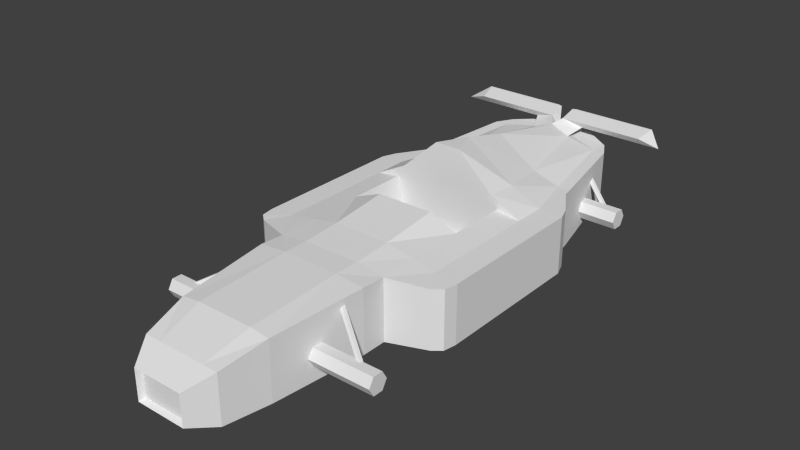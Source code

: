 # Source: track1_2.blend  (saved by Blender 3.0.42; exported with 4.5.12 LTS)
import bpy
from mathutils import Matrix  # noqa: F401  (used for matrix-valued properties, if any)

bpy.ops.wm.read_factory_settings(use_empty=True)
scene = bpy.context.scene
scene.name = 'Scene'

# ---- materials (node trees are filled in below, after node groups)
mat_mat___dddddd___primary = bpy.data.materials.new('mat [#dddddd] [primary]')
mat_mat___dddddd___primary.alpha_threshold = 0.0
mat_mat___dddddd___primary.use_transparent_shadow = False
mat_mat___dddddd___primary.roughness = 0.5
mat_mat___dddddd___primary.specular_intensity = 0.0

# ---- material node trees

# ---- world
world_world = bpy.data.worlds.new('World'); scene.world = world_world
world_world.color = (0.05088, 0.05088, 0.05088)
world_world.use_sun_shadow = False
world_world.sun_shadow_jitter_overblur = 0.0
world_world.cycles.sampling_method = 'NONE'
world_world.cycles.sample_map_resolution = 256

# ---- meshes
me_chassis = bpy.data.meshes.new('chassis')
me_chassis.from_pydata([(0.0, -0.04597, -0.1829), (0.0, -0.4746, -0.1829), (0.0, -1.542, 0.2407), (0.2, -1.542, 0.2407), (0.3332, -1.542, 0.2239), (0.0, -0.8849, 0.2717), (0.4, -0.8849, 0.2549), (0.2, -0.8849, 0.2717), (0.0, -1.542, -0.1829), (0.2, -1.542, -0.1829), (0.3332, -1.542, -0.1829), (0.0, -0.8849, -0.1829), (0.4, -0.8849, -0.1829), (0.2, -0.8849, -0.1829), (0.0, -1.85, 0.155), (0.1661, -1.85, 0.155), (0.2768, -1.85, 0.155), (0.0, -1.85, -0.1829), (0.1661, -1.85, -0.1829), (0.2768, -1.85, -0.1829), (0.0, -1.98, 0.05845), (0.0, -2.019, 0.07275), (0.1615, -1.98, 0.05845), (0.1766, -2.019, 0.07256), (0.1712, -2.019, 0.07275), (0.0, -2.018, -0.1432), (0.0, -1.98, -0.131), (0.1766, -2.019, -0.143), (0.1615, -1.98, -0.131), (0.1712, -2.018, -0.1432), (0.4, -0.7145, 0.2461), (0.661, -0.6151, 0.2217), (0.4, -0.7145, -0.1829), (0.661, -0.6151, -0.1829), (0.7369, -0.4746, 0.2217), (0.7369, -0.4746, -0.1829), (0.7369, 0.606, 0.2217), (0.7369, 0.606, -0.1829), (0.7022, 0.7008, 0.2217), (0.7022, 0.7008, -0.1829), (0.5767, 0.9035, 0.2217), (0.5767, 0.9035, -0.1829), (0.5658, 0.9636, 0.2217), (0.5658, 0.9636, -0.1829), (0.4588, 1.58, 0.2549), (0.4588, 1.58, -0.09271), (0.2, -0.04597, 0.3349), (0.0, -0.04597, 0.3349), (0.4, -0.04597, 0.2549), (0.3717, 1.58, 0.2549), (0.0, 1.615, 0.3462), (0.4787, 0.9636, 0.2232), (0.0, 0.9636, 0.475), (0.1436, 1.604, 0.2895), (0.2867, 0.9636, 0.2843), (0.0, 0.606, 0.5666), (0.352, 0.606, 0.325), (0.0, -0.7145, 0.2717), (0.2, -0.7145, 0.2717), (0.4, -0.4514, 0.2549), (0.0, -0.4514, 0.2893), (0.2, -0.4514, 0.2893), (0.3897, 1.702, 0.2549), (0.2099, 1.807, 0.2733), (0.2099, 1.807, -0.0284), (0.3897, 1.702, -0.0417), (0.02941, 1.735, 0.2736), (0.0, 1.839, 0.2733), (0.0, 1.727, 0.2796), (0.7369, -0.04597, 0.2217), (0.7369, -0.04597, -0.1829), (0.5684, -0.04597, 0.2278), (0.5684, -0.463, 0.2279), (0.5684, 0.606, 0.2275), (0.721, -0.5662, 0.2217), (0.721, -0.5662, -0.1829), (0.0456, 1.685, 0.3789), (0.1892, 1.718, 0.3318), (0.07501, 1.821, 0.4134), (0.0456, 1.811, 0.4119), (0.6528, 1.685, 0.3789), (0.7965, 1.718, 0.3318), (0.6822, 1.821, 0.4134), (0.6528, 1.811, 0.4119), (0.0, 0.3778, 0.5794), (0.352, 0.3778, 0.341), (0.08801, 0.3778, 0.5794), (0.7369, 0.3778, -0.1829), (0.7369, 0.3778, 0.2217), (0.5684, 0.3778, 0.2278), (0.0, 0.3778, 0.341), (0.08801, 0.3778, 0.341), (0.4, 0.3778, 0.2549), (0.0, 1.58, -0.09271), (0.352, 0.3778, 0.2549), (0.0, 0.3778, 0.2549), (0.08801, 0.3778, 0.2549), (0.352, 0.3778, -0.02883), (0.0, 0.3778, -0.02883), (0.2, 0.3778, -0.02883), (0.3349, -0.3685, -0.02883), (0.0, -0.4514, -0.02883), (0.2, -0.4514, -0.02883), (0.352, -0.04597, -0.02883), (0.2, -0.04597, 0.2924), (0.0, -0.04597, 0.2924), (0.3349, -0.3685, 0.1383), (0.2, -0.04597, -0.02883), (0.0, -0.04597, -0.02883), (0.0, -0.4514, 0.1383), (0.2, -0.4514, 0.1383), (0.3349, -0.2897, 0.2318), (0.0, -0.3187, 0.2318), (0.2, -0.3187, 0.2318), (0.4, -0.4746, -0.1829), (0.4, -0.04597, -0.1829), (0.0, 0.3778, -0.1829), (0.0, 0.9636, -0.1829), (0.4, 0.3778, -0.1829), (0.0, 0.606, -0.1829), (0.4, 0.606, -0.1829), (0.4, 0.9636, -0.1829), (0.0, 1.839, -0.0284), (0.3277, -1.151, -0.0225), (0.7939, -1.151, -0.0225), (0.3277, -1.186, -0.08312), (0.7939, -1.186, -0.08312), (0.3277, -1.256, -0.08312), (0.7939, -1.256, -0.08312), (0.3277, -1.291, -0.0225), (0.7939, -1.291, -0.0225), (0.3277, -1.256, 0.03812), (0.7939, -1.256, 0.03812), (0.3277, -1.186, 0.03812), (0.7939, -1.186, 0.03812), (0.3277, 1.311, -0.0225), (0.7939, 1.311, -0.0225), (0.3277, 1.276, -0.08312), (0.7939, 1.276, -0.08312), (0.3277, 1.206, -0.08312), (0.7939, 1.206, -0.08312), (0.3277, 1.171, -0.0225), (0.7939, 1.171, -0.0225), (0.3277, 1.206, 0.03812), (0.7939, 1.206, 0.03812), (0.3277, 1.276, 0.03812), (0.7939, 1.276, 0.03812), (0.375, -1.004, 0.1926), (0.672, -1.183, 0.01098), (0.3626, -1.011, 0.1794), (0.6595, -1.191, -0.002225), (0.354, -1.029, 0.1825), (0.651, -1.208, 0.0009323), (0.3579, -1.039, 0.1989), (0.6549, -1.218, 0.0173), (0.3704, -1.031, 0.2121), (0.6674, -1.211, 0.03051), (0.379, -1.014, 0.2089), (0.6759, -1.193, 0.02735), (0.375, 1.473, 0.1926), (0.672, 1.294, 0.01098), (0.3626, 1.466, 0.1794), (0.6595, 1.286, -0.002225), (0.354, 1.448, 0.1825), (0.651, 1.269, 0.0009323), (0.3579, 1.438, 0.1989), (0.6549, 1.259, 0.0173), (0.3704, 1.446, 0.2121), (0.6674, 1.266, 0.03051), (0.379, 1.463, 0.2089), (0.6759, 1.283, 0.02735), (0.3977, -0.04597, 0.2415)], [], [(9, 8, 11, 13), (10, 9, 13, 12), (6, 4, 10, 12), (10, 4, 16, 19), (4, 6, 7, 3), (3, 7, 5, 2), (115, 114, 1, 0), (16, 15, 24, 23), (15, 14, 21, 24), (9, 10, 19, 18), (8, 9, 18, 17), (4, 3, 15, 16), (3, 2, 14, 15), (19, 16, 23, 27), (17, 18, 29, 25), (18, 19, 27, 29), (22, 23, 24), (27, 28, 29), (22, 28, 27, 23), (20, 22, 24, 21), (25, 29, 28, 26), (28, 22, 20, 26), (30, 32, 33, 31), (6, 12, 32, 30), (88, 87, 37, 36), (36, 37, 39, 38), (38, 39, 41, 40), (40, 41, 43, 42), (42, 43, 45, 44), (53, 49, 66), (53, 50, 52, 54), (44, 49, 51, 42), (49, 53, 54, 51), (61, 59, 48, 46), (44, 45, 65, 62), (44, 62, 49), (68, 50, 76, 79), (63, 66, 62), (54, 52, 55, 56), (5, 7, 58, 57), (7, 6, 30, 58), (40, 42, 51), (51, 54, 56, 73), (58, 30, 59, 61), (57, 58, 61, 60), (31, 72, 30), (31, 74, 72), (49, 62, 66), (66, 67, 68), (62, 65, 64, 63), (67, 66, 63), (60, 61, 46, 47), (34, 35, 70, 69), (71, 48, 59, 72), (69, 71, 72, 34), (72, 59, 30), (89, 88, 36, 73), (40, 51, 73), (38, 40, 73), (36, 38, 73), (74, 34, 72), (79, 76, 80, 83), (33, 75, 74, 31), (35, 34, 74, 75), (53, 66, 78, 77), (66, 68, 79, 78), (50, 53, 77, 76), (82, 83, 80, 81), (77, 78, 82, 81), (78, 79, 83, 82), (76, 77, 81, 80), (86, 85, 56), (56, 55, 86), (71, 69, 88, 89), (69, 70, 87, 88), (73, 56, 85, 89), (55, 84, 86), (86, 84, 90, 91), (86, 91, 85), (71, 89, 92, 48), (89, 85, 92), (85, 91, 96, 94), (65, 45, 93), (64, 65, 93), (91, 90, 95, 96), (85, 94, 92), (94, 96, 99, 97), (96, 95, 98, 99), (102, 101, 109, 110), (107, 108, 101, 102), (94, 97, 92), (47, 46, 104, 105), (48, 104, 46), (99, 98, 108, 107), (100, 102, 110, 106), (103, 107, 102, 100), (97, 99, 107, 103), (110, 109, 112, 113), (106, 110, 113, 111), (103, 100, 171), (111, 104, 171), (100, 106, 171), (104, 113, 112, 105), (113, 104, 111), (70, 35, 114, 115), (114, 32, 1), (13, 11, 1), (32, 13, 1), (13, 32, 12), (75, 114, 35), (75, 33, 114), (33, 32, 114), (115, 0, 116, 118), (120, 119, 117, 121), (70, 115, 118, 87), (118, 116, 119, 120), (87, 118, 120, 37), (121, 41, 120), (120, 41, 39), (120, 39, 37), (43, 41, 121), (45, 121, 117, 93), (45, 43, 121), (63, 64, 122, 67), (122, 64, 93), (123, 124, 126, 125), (125, 126, 128, 127), (127, 128, 130, 129), (129, 130, 132, 131), (126, 124, 134, 132, 130, 128), (133, 134, 124, 123), (131, 132, 134, 133), (123, 125, 127, 129, 131, 133), (135, 136, 138, 137), (137, 138, 140, 139), (139, 140, 142, 141), (141, 142, 144, 143), (138, 136, 146, 144, 142, 140), (145, 146, 136, 135), (143, 144, 146, 145), (135, 137, 139, 141, 143, 145), (147, 148, 150, 149), (149, 150, 152, 151), (151, 152, 154, 153), (153, 154, 156, 155), (150, 148, 158, 156, 154, 152), (157, 158, 148, 147), (155, 156, 158, 157), (147, 149, 151, 153, 155, 157), (159, 160, 162, 161), (161, 162, 164, 163), (163, 164, 166, 165), (165, 166, 168, 167), (162, 160, 170, 168, 166, 164), (169, 170, 160, 159), (167, 168, 170, 169), (159, 161, 163, 165, 167, 169), (92, 97, 103, 171), (171, 48, 92), (171, 106, 111), (104, 48, 171)])
me_chassis.materials.append(mat_mat___dddddd___primary)
me_chassis.use_remesh_preserve_volume = False
me_chassis.use_remesh_preserve_attributes = False
me_chassis.use_mirror_vertex_groups = False
me_chassis.update()

# ---- objects
ob_chassis_col_rigid = bpy.data.objects.new('chassis-col-rigid', me_chassis)
ob_wheel_fl = bpy.data.objects.new('wheel_fl', None)
ob_wheel_fr = bpy.data.objects.new('wheel_fr', None)
ob_wheel_rl = bpy.data.objects.new('wheel_rl', None)
ob_wheel_rr = bpy.data.objects.new('wheel_rr', None)

# ---- transforms, parenting, visibility, modifiers, constraints
ob_chassis_col_rigid.location = (0.0, 0.0, 0.0)
ob_chassis_col_rigid.lineart.crease_threshold = 0.0
_m = ob_chassis_col_rigid.modifiers.new('Mirror', 'MIRROR')
ob_wheel_fl.location = (0.7168, -1.212, -0.0225)
ob_wheel_fl.empty_image_offset = (0.0, 0.0)
ob_wheel_fl.lineart.crease_threshold = 0.0
ob_wheel_fr.location = (-0.7168, -1.212, -0.0225)
ob_wheel_fr.empty_image_offset = (0.0, 0.0)
ob_wheel_fr.lineart.crease_threshold = 0.0
ob_wheel_rl.location = (0.7352, 1.238, -0.0225)
ob_wheel_rl.empty_image_offset = (0.0, 0.0)
ob_wheel_rl.lineart.crease_threshold = 0.0
ob_wheel_rr.location = (-0.7352, 1.238, -0.0225)
ob_wheel_rr.empty_image_offset = (0.0, 0.0)
ob_wheel_rr.lineart.crease_threshold = 0.0

# ---- collection membership
scene.collection.objects.link(ob_chassis_col_rigid)
scene.collection.objects.link(ob_wheel_fl)
scene.collection.objects.link(ob_wheel_fr)
scene.collection.objects.link(ob_wheel_rl)
scene.collection.objects.link(ob_wheel_rr)

# ---- scene / render settings (as saved in the file)
scene.frame_start = 1; scene.frame_end = 250; scene.frame_set(1)
scene.render.engine = 'BLENDER_EEVEE_NEXT'
scene.render.resolution_percentage = 50
scene.render.dither_intensity = 0.0
scene.cycles.use_denoising = False
scene.cycles.samples = 10
scene.cycles.sampling_pattern = 'TABULATED_SOBOL'
scene.cycles.light_sampling_threshold = 0.0
scene.cycles.use_adaptive_sampling = False
scene.cycles.use_light_tree = False
scene.cycles.blur_glossy = 0.0
scene.cycles.pixel_filter_type = 'GAUSSIAN'
scene.cycles.sample_clamp_indirect = 0.0
scene.view_settings.view_transform = 'Standard'
bpy.context.view_layer.update()

# ---- added for rendering (the .blend has no active camera and no usable light): camera, sun
cam_auto = bpy.data.cameras.new('AutoCamera')
cam_auto.lens = 50.0
cam_auto.sensor_width = 36.0
cam_auto.clip_end = 1000.0
ob_auto_camera = bpy.data.objects.new('AutoCamera', cam_auto)
scene.collection.objects.link(ob_auto_camera)
ob_auto_camera.location = (3.92548, -4.80078, 3.33865)
ob_auto_camera.rotation_euler = (1.09748, -7.21219e-08, 0.694738)
scene.camera = ob_auto_camera
light_auto_sun = bpy.data.lights.new('AutoSun', 'SUN')
light_auto_sun.energy = 3.0
light_auto_sun.angle = 0.0523599
ob_auto_sun = bpy.data.objects.new('AutoSun', light_auto_sun)
scene.collection.objects.link(ob_auto_sun)
ob_auto_sun.rotation_euler = (0.872665, 0.174533, 0.523599)
bpy.context.view_layer.update()
